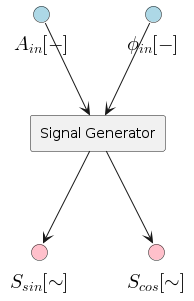

The diagram above was rendered by PlantUML. Its source (embedded in the PNG):
@startuml
!include style.puml

!startsub component
component "Signal Generator" as signal_generator_simple

interface "<latex>A_{in}[-]</latex>" <<input>> as sg_amp_in
interface "<latex>\phi_{in}[-]</latex>" <<input>> as sg_phase_in
interface "<latex>S_{sin}[\sim]</latex>" <<output>> as sg_si_out
interface "<latex>S_{cos}[\sim]</latex>" <<output>> as sg_sq_out

sg_amp_in --> signal_generator_simple
sg_phase_in --> signal_generator_simple
signal_generator_simple --> sg_si_out
signal_generator_simple --> sg_sq_out
!endsub
@enduml